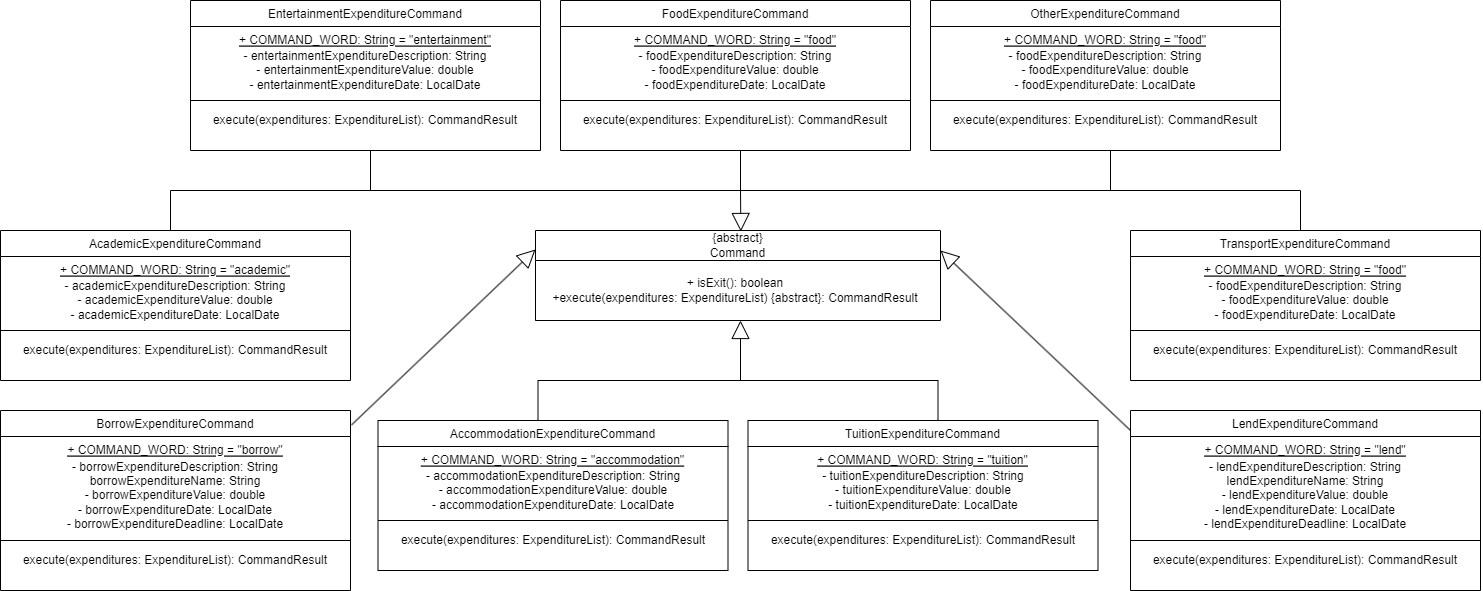

The diagram above was exported from draw.io. Its source (the exported page's mxGraphModel, read from the mxfile embedded in the PNG):
<mxGraphModel dx="1260" dy="763" grid="1" gridSize="10" guides="1" tooltips="1" connect="1" arrows="1" fold="1" page="1" pageScale="1" pageWidth="827" pageHeight="1169" math="0" shadow="0">
  <root>
    <mxCell id="WIyWlLk6GJQsqaUBKTNV-0" />
    <mxCell id="WIyWlLk6GJQsqaUBKTNV-1" parent="WIyWlLk6GJQsqaUBKTNV-0" />
    <mxCell id="L-xbZ03GI1RsTjulSHTE-0" value="AcademicExpenditureCommand" style="swimlane;fontStyle=0;align=center;verticalAlign=top;childLayout=stackLayout;horizontal=1;startSize=26;horizontalStack=0;resizeParent=1;resizeLast=0;collapsible=1;marginBottom=0;rounded=0;shadow=0;strokeWidth=1;" parent="WIyWlLk6GJQsqaUBKTNV-1" vertex="1">
      <mxGeometry x="660" y="600" width="350" height="150" as="geometry">
        <mxRectangle x="130" y="380" width="160" height="26" as="alternateBounds" />
      </mxGeometry>
    </mxCell>
    <mxCell id="L-xbZ03GI1RsTjulSHTE-1" value="+ COMMAND_WORD: String = &quot;academic&quot;&#10;" style="text;align=center;verticalAlign=top;spacingLeft=4;spacingRight=4;overflow=hidden;rotatable=0;points=[[0,0.5],[1,0.5]];portConstraint=eastwest;fontStyle=4" parent="L-xbZ03GI1RsTjulSHTE-0" vertex="1">
      <mxGeometry y="26" width="350" height="24" as="geometry" />
    </mxCell>
    <mxCell id="L-xbZ03GI1RsTjulSHTE-44" value="" style="endArrow=none;html=1;rounded=0;" parent="L-xbZ03GI1RsTjulSHTE-0" edge="1">
      <mxGeometry width="50" height="50" relative="1" as="geometry">
        <mxPoint y="100" as="sourcePoint" />
        <mxPoint x="350" y="100" as="targetPoint" />
      </mxGeometry>
    </mxCell>
    <mxCell id="L-xbZ03GI1RsTjulSHTE-43" value="- academicExpenditureDescription: String&lt;br&gt;- academicExpenditureValue: double&lt;br&gt;- academicExpenditureDate: LocalDate" style="text;html=1;strokeColor=none;fillColor=none;align=center;verticalAlign=middle;whiteSpace=wrap;rounded=0;" parent="L-xbZ03GI1RsTjulSHTE-0" vertex="1">
      <mxGeometry y="50" width="350" height="40" as="geometry" />
    </mxCell>
    <mxCell id="L-xbZ03GI1RsTjulSHTE-46" value="execute(expenditures: ExpenditureList): CommandResult" style="text;html=1;strokeColor=none;fillColor=none;align=center;verticalAlign=middle;whiteSpace=wrap;rounded=0;" parent="L-xbZ03GI1RsTjulSHTE-0" vertex="1">
      <mxGeometry y="90" width="350" height="60" as="geometry" />
    </mxCell>
    <mxCell id="L-xbZ03GI1RsTjulSHTE-2" value="&lt;span style=&quot;font-weight: 400;&quot;&gt;{abstract}&lt;br&gt;Command&lt;br&gt;&lt;/span&gt;" style="swimlane;whiteSpace=wrap;html=1;startSize=30;" parent="WIyWlLk6GJQsqaUBKTNV-1" vertex="1">
      <mxGeometry x="1195" y="600" width="405" height="90" as="geometry" />
    </mxCell>
    <mxCell id="L-xbZ03GI1RsTjulSHTE-3" value="+ isExit(): boolean&lt;br&gt;+execute(expenditures: ExpenditureList) {abstract}: CommandResult" style="text;html=1;strokeColor=none;fillColor=none;align=center;verticalAlign=middle;whiteSpace=wrap;rounded=0;" parent="L-xbZ03GI1RsTjulSHTE-2" vertex="1">
      <mxGeometry y="40" width="400" height="40" as="geometry" />
    </mxCell>
    <mxCell id="L-xbZ03GI1RsTjulSHTE-4" value="" style="endArrow=none;html=1;rounded=0;" parent="L-xbZ03GI1RsTjulSHTE-2" edge="1">
      <mxGeometry width="50" height="50" relative="1" as="geometry">
        <mxPoint y="90" as="sourcePoint" />
        <mxPoint x="270" y="90" as="targetPoint" />
      </mxGeometry>
    </mxCell>
    <mxCell id="L-xbZ03GI1RsTjulSHTE-47" value="AccommodationExpenditureCommand" style="swimlane;fontStyle=0;align=center;verticalAlign=top;childLayout=stackLayout;horizontal=1;startSize=26;horizontalStack=0;resizeParent=1;resizeLast=0;collapsible=1;marginBottom=0;rounded=0;shadow=0;strokeWidth=1;" parent="WIyWlLk6GJQsqaUBKTNV-1" vertex="1">
      <mxGeometry x="1037.5" y="790" width="350" height="150" as="geometry">
        <mxRectangle x="130" y="380" width="160" height="26" as="alternateBounds" />
      </mxGeometry>
    </mxCell>
    <mxCell id="L-xbZ03GI1RsTjulSHTE-48" value="+ COMMAND_WORD: String = &quot;accommodation&quot;&#10;" style="text;align=center;verticalAlign=top;spacingLeft=4;spacingRight=4;overflow=hidden;rotatable=0;points=[[0,0.5],[1,0.5]];portConstraint=eastwest;fontStyle=4" parent="L-xbZ03GI1RsTjulSHTE-47" vertex="1">
      <mxGeometry y="26" width="350" height="24" as="geometry" />
    </mxCell>
    <mxCell id="L-xbZ03GI1RsTjulSHTE-49" value="" style="endArrow=none;html=1;rounded=0;" parent="L-xbZ03GI1RsTjulSHTE-47" edge="1">
      <mxGeometry width="50" height="50" relative="1" as="geometry">
        <mxPoint y="100" as="sourcePoint" />
        <mxPoint x="350" y="100" as="targetPoint" />
      </mxGeometry>
    </mxCell>
    <mxCell id="L-xbZ03GI1RsTjulSHTE-50" value="- accommodationExpenditureDescription: String&lt;br&gt;- accommodationExpenditureValue: double&lt;br&gt;- accommodationExpenditureDate: LocalDate" style="text;html=1;strokeColor=none;fillColor=none;align=center;verticalAlign=middle;whiteSpace=wrap;rounded=0;" parent="L-xbZ03GI1RsTjulSHTE-47" vertex="1">
      <mxGeometry y="50" width="350" height="40" as="geometry" />
    </mxCell>
    <mxCell id="L-xbZ03GI1RsTjulSHTE-51" value="execute(expenditures: ExpenditureList): CommandResult" style="text;html=1;strokeColor=none;fillColor=none;align=center;verticalAlign=middle;whiteSpace=wrap;rounded=0;" parent="L-xbZ03GI1RsTjulSHTE-47" vertex="1">
      <mxGeometry y="90" width="350" height="60" as="geometry" />
    </mxCell>
    <mxCell id="L-xbZ03GI1RsTjulSHTE-52" value="LendExpenditureCommand" style="swimlane;fontStyle=0;align=center;verticalAlign=top;childLayout=stackLayout;horizontal=1;startSize=26;horizontalStack=0;resizeParent=1;resizeLast=0;collapsible=1;marginBottom=0;rounded=0;shadow=0;strokeWidth=1;" parent="WIyWlLk6GJQsqaUBKTNV-1" vertex="1">
      <mxGeometry x="1790" y="780" width="350" height="180" as="geometry">
        <mxRectangle x="130" y="380" width="160" height="26" as="alternateBounds" />
      </mxGeometry>
    </mxCell>
    <mxCell id="L-xbZ03GI1RsTjulSHTE-53" value="+ COMMAND_WORD: String = &quot;lend&quot;&#10;" style="text;align=center;verticalAlign=top;spacingLeft=4;spacingRight=4;overflow=hidden;rotatable=0;points=[[0,0.5],[1,0.5]];portConstraint=eastwest;fontStyle=4" parent="L-xbZ03GI1RsTjulSHTE-52" vertex="1">
      <mxGeometry y="26" width="350" height="24" as="geometry" />
    </mxCell>
    <mxCell id="L-xbZ03GI1RsTjulSHTE-55" value="- lendExpenditureDescription: String&lt;br&gt;lendExpenditureName: String&lt;br&gt;- lendExpenditureValue: double&lt;br&gt;- lendExpenditureDate: LocalDate&lt;br&gt;- lendExpenditureDeadline: LocalDate" style="text;html=1;strokeColor=none;fillColor=none;align=center;verticalAlign=middle;whiteSpace=wrap;rounded=0;" parent="L-xbZ03GI1RsTjulSHTE-52" vertex="1">
      <mxGeometry y="50" width="350" height="70" as="geometry" />
    </mxCell>
    <mxCell id="L-xbZ03GI1RsTjulSHTE-54" value="" style="endArrow=none;html=1;rounded=0;" parent="L-xbZ03GI1RsTjulSHTE-52" edge="1">
      <mxGeometry width="50" height="50" relative="1" as="geometry">
        <mxPoint y="130" as="sourcePoint" />
        <mxPoint x="350" y="130" as="targetPoint" />
      </mxGeometry>
    </mxCell>
    <mxCell id="L-xbZ03GI1RsTjulSHTE-56" value="execute(expenditures: ExpenditureList): CommandResult" style="text;html=1;strokeColor=none;fillColor=none;align=center;verticalAlign=middle;whiteSpace=wrap;rounded=0;" parent="L-xbZ03GI1RsTjulSHTE-52" vertex="1">
      <mxGeometry y="120" width="350" height="60" as="geometry" />
    </mxCell>
    <mxCell id="L-xbZ03GI1RsTjulSHTE-64" value="EntertainmentExpenditureCommand" style="swimlane;fontStyle=0;align=center;verticalAlign=top;childLayout=stackLayout;horizontal=1;startSize=26;horizontalStack=0;resizeParent=1;resizeLast=0;collapsible=1;marginBottom=0;rounded=0;shadow=0;strokeWidth=1;" parent="WIyWlLk6GJQsqaUBKTNV-1" vertex="1">
      <mxGeometry x="850" y="370" width="350" height="150" as="geometry">
        <mxRectangle x="130" y="380" width="160" height="26" as="alternateBounds" />
      </mxGeometry>
    </mxCell>
    <mxCell id="L-xbZ03GI1RsTjulSHTE-65" value="+ COMMAND_WORD: String = &quot;entertainment&quot;&#10;" style="text;align=center;verticalAlign=top;spacingLeft=4;spacingRight=4;overflow=hidden;rotatable=0;points=[[0,0.5],[1,0.5]];portConstraint=eastwest;fontStyle=4" parent="L-xbZ03GI1RsTjulSHTE-64" vertex="1">
      <mxGeometry y="26" width="350" height="24" as="geometry" />
    </mxCell>
    <mxCell id="L-xbZ03GI1RsTjulSHTE-66" value="" style="endArrow=none;html=1;rounded=0;" parent="L-xbZ03GI1RsTjulSHTE-64" edge="1">
      <mxGeometry width="50" height="50" relative="1" as="geometry">
        <mxPoint y="100" as="sourcePoint" />
        <mxPoint x="350" y="100" as="targetPoint" />
      </mxGeometry>
    </mxCell>
    <mxCell id="L-xbZ03GI1RsTjulSHTE-67" value="- entertainmentExpenditureDescription: String&lt;br&gt;- entertainmentExpenditureValue: double&lt;br&gt;- entertainmentExpenditureDate: LocalDate" style="text;html=1;strokeColor=none;fillColor=none;align=center;verticalAlign=middle;whiteSpace=wrap;rounded=0;" parent="L-xbZ03GI1RsTjulSHTE-64" vertex="1">
      <mxGeometry y="50" width="350" height="40" as="geometry" />
    </mxCell>
    <mxCell id="L-xbZ03GI1RsTjulSHTE-68" value="execute(expenditures: ExpenditureList): CommandResult" style="text;html=1;strokeColor=none;fillColor=none;align=center;verticalAlign=middle;whiteSpace=wrap;rounded=0;" parent="L-xbZ03GI1RsTjulSHTE-64" vertex="1">
      <mxGeometry y="90" width="350" height="60" as="geometry" />
    </mxCell>
    <mxCell id="L-xbZ03GI1RsTjulSHTE-70" value="FoodExpenditureCommand" style="swimlane;fontStyle=0;align=center;verticalAlign=top;childLayout=stackLayout;horizontal=1;startSize=26;horizontalStack=0;resizeParent=1;resizeLast=0;collapsible=1;marginBottom=0;rounded=0;shadow=0;strokeWidth=1;" parent="WIyWlLk6GJQsqaUBKTNV-1" vertex="1">
      <mxGeometry x="1220" y="370" width="350" height="150" as="geometry">
        <mxRectangle x="130" y="380" width="160" height="26" as="alternateBounds" />
      </mxGeometry>
    </mxCell>
    <mxCell id="L-xbZ03GI1RsTjulSHTE-71" value="+ COMMAND_WORD: String = &quot;food&quot;&#10;" style="text;align=center;verticalAlign=top;spacingLeft=4;spacingRight=4;overflow=hidden;rotatable=0;points=[[0,0.5],[1,0.5]];portConstraint=eastwest;fontStyle=4" parent="L-xbZ03GI1RsTjulSHTE-70" vertex="1">
      <mxGeometry y="26" width="350" height="24" as="geometry" />
    </mxCell>
    <mxCell id="L-xbZ03GI1RsTjulSHTE-72" value="" style="endArrow=none;html=1;rounded=0;" parent="L-xbZ03GI1RsTjulSHTE-70" edge="1">
      <mxGeometry width="50" height="50" relative="1" as="geometry">
        <mxPoint y="100" as="sourcePoint" />
        <mxPoint x="350" y="100" as="targetPoint" />
      </mxGeometry>
    </mxCell>
    <mxCell id="L-xbZ03GI1RsTjulSHTE-73" value="- foodExpenditureDescription: String&lt;br&gt;- foodExpenditureValue: double&lt;br&gt;- foodExpenditureDate: LocalDate" style="text;html=1;strokeColor=none;fillColor=none;align=center;verticalAlign=middle;whiteSpace=wrap;rounded=0;" parent="L-xbZ03GI1RsTjulSHTE-70" vertex="1">
      <mxGeometry y="50" width="350" height="40" as="geometry" />
    </mxCell>
    <mxCell id="L-xbZ03GI1RsTjulSHTE-74" value="execute(expenditures: ExpenditureList): CommandResult" style="text;html=1;strokeColor=none;fillColor=none;align=center;verticalAlign=middle;whiteSpace=wrap;rounded=0;" parent="L-xbZ03GI1RsTjulSHTE-70" vertex="1">
      <mxGeometry y="90" width="350" height="60" as="geometry" />
    </mxCell>
    <mxCell id="L-xbZ03GI1RsTjulSHTE-75" value="BorrowExpenditureCommand" style="swimlane;fontStyle=0;align=center;verticalAlign=top;childLayout=stackLayout;horizontal=1;startSize=26;horizontalStack=0;resizeParent=1;resizeLast=0;collapsible=1;marginBottom=0;rounded=0;shadow=0;strokeWidth=1;" parent="WIyWlLk6GJQsqaUBKTNV-1" vertex="1">
      <mxGeometry x="660" y="780" width="350" height="180" as="geometry">
        <mxRectangle x="130" y="380" width="160" height="26" as="alternateBounds" />
      </mxGeometry>
    </mxCell>
    <mxCell id="L-xbZ03GI1RsTjulSHTE-76" value="+ COMMAND_WORD: String = &quot;borrow&quot;&#10;" style="text;align=center;verticalAlign=top;spacingLeft=4;spacingRight=4;overflow=hidden;rotatable=0;points=[[0,0.5],[1,0.5]];portConstraint=eastwest;fontStyle=4" parent="L-xbZ03GI1RsTjulSHTE-75" vertex="1">
      <mxGeometry y="26" width="350" height="24" as="geometry" />
    </mxCell>
    <mxCell id="L-xbZ03GI1RsTjulSHTE-77" value="- borrowExpenditureDescription: String&lt;br&gt;borrowExpenditureName: String&lt;br&gt;- borrowExpenditureValue: double&lt;br&gt;- borrowExpenditureDate: LocalDate&lt;br&gt;- borrowExpenditureDeadline: LocalDate" style="text;html=1;strokeColor=none;fillColor=none;align=center;verticalAlign=middle;whiteSpace=wrap;rounded=0;" parent="L-xbZ03GI1RsTjulSHTE-75" vertex="1">
      <mxGeometry y="50" width="350" height="70" as="geometry" />
    </mxCell>
    <mxCell id="L-xbZ03GI1RsTjulSHTE-78" value="" style="endArrow=none;html=1;rounded=0;" parent="L-xbZ03GI1RsTjulSHTE-75" edge="1">
      <mxGeometry width="50" height="50" relative="1" as="geometry">
        <mxPoint y="130" as="sourcePoint" />
        <mxPoint x="350" y="130" as="targetPoint" />
      </mxGeometry>
    </mxCell>
    <mxCell id="L-xbZ03GI1RsTjulSHTE-79" value="execute(expenditures: ExpenditureList): CommandResult" style="text;html=1;strokeColor=none;fillColor=none;align=center;verticalAlign=middle;whiteSpace=wrap;rounded=0;" parent="L-xbZ03GI1RsTjulSHTE-75" vertex="1">
      <mxGeometry y="120" width="350" height="60" as="geometry" />
    </mxCell>
    <mxCell id="L-xbZ03GI1RsTjulSHTE-80" value="OtherExpenditureCommand" style="swimlane;fontStyle=0;align=center;verticalAlign=top;childLayout=stackLayout;horizontal=1;startSize=26;horizontalStack=0;resizeParent=1;resizeLast=0;collapsible=1;marginBottom=0;rounded=0;shadow=0;strokeWidth=1;" parent="WIyWlLk6GJQsqaUBKTNV-1" vertex="1">
      <mxGeometry x="1590" y="370" width="350" height="150" as="geometry">
        <mxRectangle x="130" y="380" width="160" height="26" as="alternateBounds" />
      </mxGeometry>
    </mxCell>
    <mxCell id="L-xbZ03GI1RsTjulSHTE-81" value="+ COMMAND_WORD: String = &quot;food&quot;&#10;" style="text;align=center;verticalAlign=top;spacingLeft=4;spacingRight=4;overflow=hidden;rotatable=0;points=[[0,0.5],[1,0.5]];portConstraint=eastwest;fontStyle=4" parent="L-xbZ03GI1RsTjulSHTE-80" vertex="1">
      <mxGeometry y="26" width="350" height="24" as="geometry" />
    </mxCell>
    <mxCell id="L-xbZ03GI1RsTjulSHTE-82" value="" style="endArrow=none;html=1;rounded=0;" parent="L-xbZ03GI1RsTjulSHTE-80" edge="1">
      <mxGeometry width="50" height="50" relative="1" as="geometry">
        <mxPoint y="100" as="sourcePoint" />
        <mxPoint x="350" y="100" as="targetPoint" />
      </mxGeometry>
    </mxCell>
    <mxCell id="L-xbZ03GI1RsTjulSHTE-83" value="- foodExpenditureDescription: String&lt;br&gt;- foodExpenditureValue: double&lt;br&gt;- foodExpenditureDate: LocalDate" style="text;html=1;strokeColor=none;fillColor=none;align=center;verticalAlign=middle;whiteSpace=wrap;rounded=0;" parent="L-xbZ03GI1RsTjulSHTE-80" vertex="1">
      <mxGeometry y="50" width="350" height="40" as="geometry" />
    </mxCell>
    <mxCell id="L-xbZ03GI1RsTjulSHTE-84" value="execute(expenditures: ExpenditureList): CommandResult" style="text;html=1;strokeColor=none;fillColor=none;align=center;verticalAlign=middle;whiteSpace=wrap;rounded=0;" parent="L-xbZ03GI1RsTjulSHTE-80" vertex="1">
      <mxGeometry y="90" width="350" height="60" as="geometry" />
    </mxCell>
    <mxCell id="L-xbZ03GI1RsTjulSHTE-85" value="TransportExpenditureCommand" style="swimlane;fontStyle=0;align=center;verticalAlign=top;childLayout=stackLayout;horizontal=1;startSize=26;horizontalStack=0;resizeParent=1;resizeLast=0;collapsible=1;marginBottom=0;rounded=0;shadow=0;strokeWidth=1;" parent="WIyWlLk6GJQsqaUBKTNV-1" vertex="1">
      <mxGeometry x="1790" y="600" width="350" height="150" as="geometry">
        <mxRectangle x="130" y="380" width="160" height="26" as="alternateBounds" />
      </mxGeometry>
    </mxCell>
    <mxCell id="L-xbZ03GI1RsTjulSHTE-86" value="+ COMMAND_WORD: String = &quot;food&quot;&#10;" style="text;align=center;verticalAlign=top;spacingLeft=4;spacingRight=4;overflow=hidden;rotatable=0;points=[[0,0.5],[1,0.5]];portConstraint=eastwest;fontStyle=4" parent="L-xbZ03GI1RsTjulSHTE-85" vertex="1">
      <mxGeometry y="26" width="350" height="24" as="geometry" />
    </mxCell>
    <mxCell id="L-xbZ03GI1RsTjulSHTE-87" value="" style="endArrow=none;html=1;rounded=0;" parent="L-xbZ03GI1RsTjulSHTE-85" edge="1">
      <mxGeometry width="50" height="50" relative="1" as="geometry">
        <mxPoint y="100" as="sourcePoint" />
        <mxPoint x="350" y="100" as="targetPoint" />
      </mxGeometry>
    </mxCell>
    <mxCell id="L-xbZ03GI1RsTjulSHTE-88" value="- foodExpenditureDescription: String&lt;br&gt;- foodExpenditureValue: double&lt;br&gt;- foodExpenditureDate: LocalDate" style="text;html=1;strokeColor=none;fillColor=none;align=center;verticalAlign=middle;whiteSpace=wrap;rounded=0;" parent="L-xbZ03GI1RsTjulSHTE-85" vertex="1">
      <mxGeometry y="50" width="350" height="40" as="geometry" />
    </mxCell>
    <mxCell id="L-xbZ03GI1RsTjulSHTE-89" value="execute(expenditures: ExpenditureList): CommandResult" style="text;html=1;strokeColor=none;fillColor=none;align=center;verticalAlign=middle;whiteSpace=wrap;rounded=0;" parent="L-xbZ03GI1RsTjulSHTE-85" vertex="1">
      <mxGeometry y="90" width="350" height="60" as="geometry" />
    </mxCell>
    <mxCell id="L-xbZ03GI1RsTjulSHTE-90" value="TuitionExpenditureCommand" style="swimlane;fontStyle=0;align=center;verticalAlign=top;childLayout=stackLayout;horizontal=1;startSize=26;horizontalStack=0;resizeParent=1;resizeLast=0;collapsible=1;marginBottom=0;rounded=0;shadow=0;strokeWidth=1;" parent="WIyWlLk6GJQsqaUBKTNV-1" vertex="1">
      <mxGeometry x="1407.5" y="790" width="350" height="150" as="geometry">
        <mxRectangle x="130" y="380" width="160" height="26" as="alternateBounds" />
      </mxGeometry>
    </mxCell>
    <mxCell id="L-xbZ03GI1RsTjulSHTE-91" value="+ COMMAND_WORD: String = &quot;tuition&quot;&#10;" style="text;align=center;verticalAlign=top;spacingLeft=4;spacingRight=4;overflow=hidden;rotatable=0;points=[[0,0.5],[1,0.5]];portConstraint=eastwest;fontStyle=4" parent="L-xbZ03GI1RsTjulSHTE-90" vertex="1">
      <mxGeometry y="26" width="350" height="24" as="geometry" />
    </mxCell>
    <mxCell id="L-xbZ03GI1RsTjulSHTE-92" value="" style="endArrow=none;html=1;rounded=0;" parent="L-xbZ03GI1RsTjulSHTE-90" edge="1">
      <mxGeometry width="50" height="50" relative="1" as="geometry">
        <mxPoint y="100" as="sourcePoint" />
        <mxPoint x="350" y="100" as="targetPoint" />
      </mxGeometry>
    </mxCell>
    <mxCell id="L-xbZ03GI1RsTjulSHTE-93" value="- tuitionExpenditureDescription: String&lt;br&gt;- tuitionExpenditureValue: double&lt;br&gt;- tuitionExpenditureDate: LocalDate" style="text;html=1;strokeColor=none;fillColor=none;align=center;verticalAlign=middle;whiteSpace=wrap;rounded=0;" parent="L-xbZ03GI1RsTjulSHTE-90" vertex="1">
      <mxGeometry y="50" width="350" height="40" as="geometry" />
    </mxCell>
    <mxCell id="L-xbZ03GI1RsTjulSHTE-94" value="execute(expenditures: ExpenditureList): CommandResult" style="text;html=1;strokeColor=none;fillColor=none;align=center;verticalAlign=middle;whiteSpace=wrap;rounded=0;" parent="L-xbZ03GI1RsTjulSHTE-90" vertex="1">
      <mxGeometry y="90" width="350" height="60" as="geometry" />
    </mxCell>
    <mxCell id="IsJmF-EUiDDsste2_Jt--62" value="" style="endArrow=block;endSize=16;endFill=0;html=1;rounded=0;entryX=0.507;entryY=0.011;entryDx=0;entryDy=0;entryPerimeter=0;" parent="WIyWlLk6GJQsqaUBKTNV-1" target="L-xbZ03GI1RsTjulSHTE-2" edge="1">
      <mxGeometry x="0.0421" y="141" width="160" relative="1" as="geometry">
        <mxPoint x="1400" y="560" as="sourcePoint" />
        <mxPoint x="1400" y="590" as="targetPoint" />
        <Array as="points" />
        <mxPoint x="-140" y="121" as="offset" />
      </mxGeometry>
    </mxCell>
    <mxCell id="IsJmF-EUiDDsste2_Jt--72" value="" style="endArrow=none;html=1;rounded=0;" parent="WIyWlLk6GJQsqaUBKTNV-1" edge="1">
      <mxGeometry width="50" height="50" relative="1" as="geometry">
        <mxPoint x="830" y="560" as="sourcePoint" />
        <mxPoint x="1960" y="560" as="targetPoint" />
      </mxGeometry>
    </mxCell>
    <mxCell id="IsJmF-EUiDDsste2_Jt--73" value="" style="endArrow=none;html=1;rounded=0;" parent="WIyWlLk6GJQsqaUBKTNV-1" edge="1">
      <mxGeometry width="50" height="50" relative="1" as="geometry">
        <mxPoint x="830" y="600" as="sourcePoint" />
        <mxPoint x="830" y="560" as="targetPoint" />
      </mxGeometry>
    </mxCell>
    <mxCell id="IsJmF-EUiDDsste2_Jt--74" value="" style="endArrow=none;html=1;rounded=0;" parent="WIyWlLk6GJQsqaUBKTNV-1" edge="1">
      <mxGeometry width="50" height="50" relative="1" as="geometry">
        <mxPoint x="1030" y="560" as="sourcePoint" />
        <mxPoint x="1030" y="520" as="targetPoint" />
      </mxGeometry>
    </mxCell>
    <mxCell id="IsJmF-EUiDDsste2_Jt--75" value="" style="endArrow=none;html=1;rounded=0;" parent="WIyWlLk6GJQsqaUBKTNV-1" edge="1">
      <mxGeometry width="50" height="50" relative="1" as="geometry">
        <mxPoint x="1400" y="560" as="sourcePoint" />
        <mxPoint x="1400" y="520" as="targetPoint" />
      </mxGeometry>
    </mxCell>
    <mxCell id="IsJmF-EUiDDsste2_Jt--76" value="" style="endArrow=none;html=1;rounded=0;" parent="WIyWlLk6GJQsqaUBKTNV-1" edge="1">
      <mxGeometry width="50" height="50" relative="1" as="geometry">
        <mxPoint x="1770" y="560" as="sourcePoint" />
        <mxPoint x="1770" y="520" as="targetPoint" />
      </mxGeometry>
    </mxCell>
    <mxCell id="IsJmF-EUiDDsste2_Jt--77" value="" style="endArrow=none;html=1;rounded=0;" parent="WIyWlLk6GJQsqaUBKTNV-1" edge="1">
      <mxGeometry width="50" height="50" relative="1" as="geometry">
        <mxPoint x="1960" y="600" as="sourcePoint" />
        <mxPoint x="1960" y="560" as="targetPoint" />
      </mxGeometry>
    </mxCell>
    <mxCell id="IsJmF-EUiDDsste2_Jt--79" value="" style="endArrow=block;endSize=16;endFill=0;html=1;rounded=0;exitX=1.003;exitY=0.08;exitDx=0;exitDy=0;exitPerimeter=0;" parent="WIyWlLk6GJQsqaUBKTNV-1" edge="1" source="L-xbZ03GI1RsTjulSHTE-75">
      <mxGeometry x="0.375" y="40" width="160" relative="1" as="geometry">
        <mxPoint x="1000" y="620" as="sourcePoint" />
        <mxPoint x="1195" y="619" as="targetPoint" />
        <mxPoint x="1" as="offset" />
      </mxGeometry>
    </mxCell>
    <mxCell id="IsJmF-EUiDDsste2_Jt--80" value="" style="endArrow=block;endSize=16;endFill=0;html=1;rounded=0;exitX=0;exitY=0.111;exitDx=0;exitDy=0;exitPerimeter=0;" parent="WIyWlLk6GJQsqaUBKTNV-1" source="L-xbZ03GI1RsTjulSHTE-52" edge="1">
      <mxGeometry x="0.375" y="40" width="160" relative="1" as="geometry">
        <mxPoint x="1595" y="621" as="sourcePoint" />
        <mxPoint x="1600" y="620" as="targetPoint" />
        <mxPoint x="1" as="offset" />
      </mxGeometry>
    </mxCell>
    <mxCell id="IsJmF-EUiDDsste2_Jt--81" value="" style="endArrow=block;endSize=16;endFill=0;html=1;rounded=0;" parent="WIyWlLk6GJQsqaUBKTNV-1" edge="1">
      <mxGeometry x="0.375" y="40" width="160" relative="1" as="geometry">
        <mxPoint x="1400" y="750" as="sourcePoint" />
        <mxPoint x="1400" y="690" as="targetPoint" />
        <mxPoint x="1" as="offset" />
      </mxGeometry>
    </mxCell>
    <mxCell id="rVjAqqcSwJP9bkKmE34J-1" value="" style="endArrow=none;html=1;rounded=0;" edge="1" parent="WIyWlLk6GJQsqaUBKTNV-1">
      <mxGeometry width="50" height="50" relative="1" as="geometry">
        <mxPoint x="1597.5" y="750" as="sourcePoint" />
        <mxPoint x="1197.5" y="750" as="targetPoint" />
      </mxGeometry>
    </mxCell>
    <mxCell id="rVjAqqcSwJP9bkKmE34J-2" value="" style="endArrow=none;html=1;rounded=0;" edge="1" parent="WIyWlLk6GJQsqaUBKTNV-1">
      <mxGeometry width="50" height="50" relative="1" as="geometry">
        <mxPoint x="1197.5" y="790" as="sourcePoint" />
        <mxPoint x="1197.5" y="750" as="targetPoint" />
      </mxGeometry>
    </mxCell>
    <mxCell id="rVjAqqcSwJP9bkKmE34J-3" value="" style="endArrow=none;html=1;rounded=0;" edge="1" parent="WIyWlLk6GJQsqaUBKTNV-1">
      <mxGeometry width="50" height="50" relative="1" as="geometry">
        <mxPoint x="1597.5" y="790" as="sourcePoint" />
        <mxPoint x="1597.5" y="750" as="targetPoint" />
      </mxGeometry>
    </mxCell>
  </root>
</mxGraphModel>